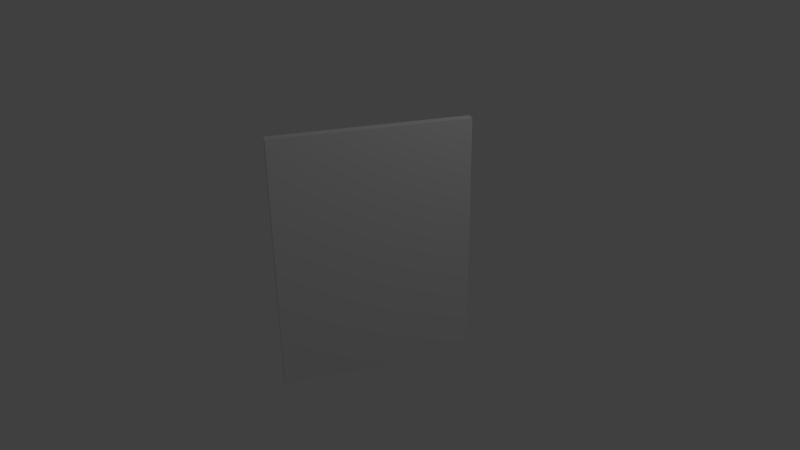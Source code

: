 # Source: brick_wall.blend  (saved by Blender 2.73.0; exported with 4.5.12 LTS)
import bpy
from mathutils import Matrix  # noqa: F401  (used for matrix-valued properties, if any)

bpy.ops.wm.read_factory_settings(use_empty=True)
scene = bpy.context.scene
scene.name = 'Scene'

# ---- collections
col_collection_1 = bpy.data.collections.new('Collection 1'); scene.collection.children.link(col_collection_1)

# ---- materials (node trees are filled in below, after node groups)
mat_material_001 = bpy.data.materials.new('Material.001')
mat_material_001.alpha_threshold = 0.0
mat_material_001.use_transparent_shadow = False
mat_material_001.preview_render_type = 'CUBE'
mat_material_001.roughness = 0.5
mat_material_001.line_color = (0.0, 0.0, 0.0, 1.0)

# ---- material node trees

# ---- world
world_world = bpy.data.worlds.new('World'); scene.world = world_world
world_world.color = (0.05088, 0.05088, 0.05088)
world_world.use_sun_shadow = False
world_world.sun_shadow_jitter_overblur = 0.0
world_world.cycles.sampling_method = 'MANUAL'
world_world.cycles.sample_map_resolution = 256

# ---- cameras
cam_camera = bpy.data.cameras.new('Camera')
cam_camera.clip_end = 100.0
cam_camera.lens = 35.0
cam_camera.sensor_width = 32.0
cam_camera.sensor_height = 18.0
cam_camera.ortho_scale = 7.314
cam_camera.dof.focus_distance = 0.0
cam_camera.dof.aperture_fstop = 128.0

# ---- lights
light_lamp = bpy.data.lights.new('Lamp', 'POINT')
light_lamp.transmission_factor = 0.0
light_lamp.cutoff_distance = 30.0
light_lamp.energy = 100.0
light_lamp.shadow_buffer_clip_start = 1.001
light_lamp.shadow_soft_size = 0.1
light_lamp.shadow_maximum_resolution = 0.006
light_lamp.use_absolute_resolution = True
light_lamp.cycles.use_multiple_importance_sampling = False

# ---- meshes
me_cube = bpy.data.meshes.new('Cube')
me_cube.from_pydata([(0.4281, 20.03, -1.0), (0.508, 19.09, -1.0), (-0.4281, -20.03, -1.0), (-0.508, -19.09, -1.0), (0.4281, 20.03, 1.0), (0.508, 19.09, 1.0), (-0.4281, -20.03, 1.0), (-0.508, -19.09, 1.0)], [], [(0, 1, 2, 3), (4, 7, 6, 5), (0, 4, 5, 1), (1, 5, 6, 2), (2, 6, 7, 3), (4, 0, 3, 7)])
_uv = me_cube.uv_layers.new(name='UVMap')
_uv.uv.foreach_set('vector', [0.0, 0.0, 1.0, 0.0, 1.0, 1.0, 0.0, 1.0, 1.0, 0.0, 1.0, 1.0, 0.0, 1.0, 0.0, 0.0, 1.0, 1.0, 0.0, 1.0, 0.0, 0.0, 1.0, 0.0, 0.0, 1.0, 0.0, 0.0, 1.0, 0.0, 1.0, 1.0, 1.0, 1.0, 0.0, 1.0, 0.0, 0.0, 1.0, 0.0, 0.0, 0.0, 1.0, 0.0, 1.0, 1.0, 0.0, 1.0])
me_cube.materials.append(mat_material_001)
me_cube.use_remesh_preserve_volume = False
me_cube.use_remesh_preserve_attributes = False
me_cube.use_mirror_vertex_groups = False
me_cube.update()

# ---- objects
ob_cube = bpy.data.objects.new('Cube', me_cube)
ob_lamp = bpy.data.objects.new('Lamp', light_lamp)
ob_camera = bpy.data.objects.new('Camera', cam_camera)

# ---- transforms, parenting, visibility, modifiers, constraints
ob_cube.location = (0.0, 0.0, 0.0)
ob_cube.scale = (1.276, 0.05764, 1.727)
ob_cube.lock_rotations_4d = False
ob_cube.empty_display_type = 'ARROWS'
ob_cube.lineart.crease_threshold = 0.0
ob_lamp.location = (4.076, 1.005, 5.904)
ob_lamp.rotation_euler = (0.6503, 0.05522, 1.866)
ob_lamp.lock_rotations_4d = False
ob_lamp.empty_display_type = 'ARROWS'
ob_lamp.color = (0.0, 0.0, 0.0, 0.0)
ob_lamp.lineart.crease_threshold = 0.0
ob_camera.location = (7.481, -6.508, 5.344)
ob_camera.rotation_euler = (1.109, 0.01082, 0.8149)
ob_camera.lock_rotations_4d = False
ob_camera.empty_display_type = 'ARROWS'
ob_camera.color = (0.0, 0.0, 0.0, 0.0)
ob_camera.display_type = 'WIRE'
ob_camera.lineart.crease_threshold = 0.0

# ---- collection membership
col_collection_1.objects.link(ob_cube)
col_collection_1.objects.link(ob_lamp)
col_collection_1.objects.link(ob_camera)

# ---- scene / render settings (as saved in the file)
scene.camera = ob_camera
scene.frame_start = 1; scene.frame_end = 250; scene.frame_set(1)
scene.render.engine = 'BLENDER_EEVEE_NEXT'
scene.render.resolution_percentage = 50
scene.render.dither_intensity = 0.0
scene.cycles.use_denoising = False
scene.cycles.samples = 10
scene.cycles.sampling_pattern = 'TABULATED_SOBOL'
scene.cycles.light_sampling_threshold = 0.0
scene.cycles.use_adaptive_sampling = False
scene.cycles.use_light_tree = False
scene.cycles.blur_glossy = 0.0
scene.cycles.pixel_filter_type = 'GAUSSIAN'
scene.cycles.sample_clamp_indirect = 0.0
scene.view_settings.view_transform = 'Standard'
bpy.context.view_layer.update()

